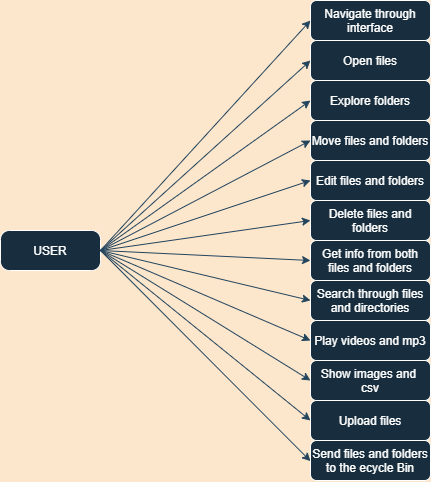

The diagram above was exported from draw.io. Its source (the exported page's mxGraphModel, read from the mxfile embedded in the PNG):
<mxGraphModel dx="909" dy="508" grid="1" gridSize="10" guides="1" tooltips="1" connect="1" arrows="1" fold="1" page="1" pageScale="1" pageWidth="827" pageHeight="1169" background="#FCE7CD" math="0" shadow="0">
  <root>
    <mxCell id="WIyWlLk6GJQsqaUBKTNV-0" />
    <mxCell id="WIyWlLk6GJQsqaUBKTNV-1" parent="WIyWlLk6GJQsqaUBKTNV-0" />
    <mxCell id="WIyWlLk6GJQsqaUBKTNV-3" value="USER" style="rounded=1;whiteSpace=wrap;html=1;fontSize=12;glass=0;strokeWidth=1;shadow=0;arcSize=22;fillColor=#182E3E;strokeColor=#FFFFFF;fontColor=#FFFFFF;" parent="WIyWlLk6GJQsqaUBKTNV-1" vertex="1">
      <mxGeometry x="10" y="230" width="100" height="40" as="geometry" />
    </mxCell>
    <mxCell id="WIyWlLk6GJQsqaUBKTNV-4" value="Yes" style="rounded=0;html=1;jettySize=auto;orthogonalLoop=1;fontSize=11;endArrow=block;endFill=0;endSize=8;strokeWidth=1;shadow=0;labelBackgroundColor=none;edgeStyle=orthogonalEdgeStyle;strokeColor=#23445D;" parent="WIyWlLk6GJQsqaUBKTNV-1" source="WIyWlLk6GJQsqaUBKTNV-6" edge="1">
      <mxGeometry y="20" relative="1" as="geometry">
        <mxPoint as="offset" />
        <mxPoint x="220" y="290" as="targetPoint" />
      </mxGeometry>
    </mxCell>
    <mxCell id="WIyWlLk6GJQsqaUBKTNV-5" value="No" style="edgeStyle=orthogonalEdgeStyle;rounded=0;html=1;jettySize=auto;orthogonalLoop=1;fontSize=11;endArrow=block;endFill=0;endSize=8;strokeWidth=1;shadow=0;labelBackgroundColor=none;strokeColor=#23445D;" parent="WIyWlLk6GJQsqaUBKTNV-1" target="WIyWlLk6GJQsqaUBKTNV-7" edge="1">
      <mxGeometry y="10" relative="1" as="geometry">
        <mxPoint as="offset" />
        <mxPoint x="270" y="210" as="sourcePoint" />
      </mxGeometry>
    </mxCell>
    <mxCell id="WIyWlLk6GJQsqaUBKTNV-8" value="No" style="rounded=0;html=1;jettySize=auto;orthogonalLoop=1;fontSize=11;endArrow=block;endFill=0;endSize=8;strokeWidth=1;shadow=0;labelBackgroundColor=none;edgeStyle=orthogonalEdgeStyle;strokeColor=#23445D;" parent="WIyWlLk6GJQsqaUBKTNV-1" source="WIyWlLk6GJQsqaUBKTNV-10" edge="1">
      <mxGeometry x="0.3333" y="20" relative="1" as="geometry">
        <mxPoint as="offset" />
        <mxPoint x="220" y="430" as="targetPoint" />
      </mxGeometry>
    </mxCell>
    <mxCell id="WIyWlLk6GJQsqaUBKTNV-9" value="Yes" style="edgeStyle=orthogonalEdgeStyle;rounded=0;html=1;jettySize=auto;orthogonalLoop=1;fontSize=11;endArrow=block;endFill=0;endSize=8;strokeWidth=1;shadow=0;labelBackgroundColor=none;strokeColor=#23445D;" parent="WIyWlLk6GJQsqaUBKTNV-1" source="WIyWlLk6GJQsqaUBKTNV-10" edge="1">
      <mxGeometry y="10" relative="1" as="geometry">
        <mxPoint as="offset" />
        <mxPoint x="320" y="330" as="targetPoint" />
      </mxGeometry>
    </mxCell>
    <mxCell id="vcMCPwD--0dILloxgBYQ-15" value="" style="endArrow=classic;html=1;labelBackgroundColor=#FCE7CD;strokeColor=#23445D;" edge="1" parent="WIyWlLk6GJQsqaUBKTNV-1">
      <mxGeometry width="50" height="50" relative="1" as="geometry">
        <mxPoint x="110" y="250" as="sourcePoint" />
        <mxPoint x="320" y="100" as="targetPoint" />
      </mxGeometry>
    </mxCell>
    <mxCell id="vcMCPwD--0dILloxgBYQ-16" value="" style="endArrow=classic;html=1;labelBackgroundColor=#FCE7CD;strokeColor=#23445D;" edge="1" parent="WIyWlLk6GJQsqaUBKTNV-1">
      <mxGeometry width="50" height="50" relative="1" as="geometry">
        <mxPoint x="110" y="250" as="sourcePoint" />
        <mxPoint x="320" y="20" as="targetPoint" />
      </mxGeometry>
    </mxCell>
    <mxCell id="vcMCPwD--0dILloxgBYQ-17" value="" style="endArrow=classic;html=1;labelBackgroundColor=#FCE7CD;strokeColor=#23445D;" edge="1" parent="WIyWlLk6GJQsqaUBKTNV-1">
      <mxGeometry width="50" height="50" relative="1" as="geometry">
        <mxPoint x="110" y="250" as="sourcePoint" />
        <mxPoint x="320" y="60" as="targetPoint" />
      </mxGeometry>
    </mxCell>
    <mxCell id="vcMCPwD--0dILloxgBYQ-21" value="" style="endArrow=classic;html=1;labelBackgroundColor=#FCE7CD;strokeColor=#23445D;" edge="1" parent="WIyWlLk6GJQsqaUBKTNV-1">
      <mxGeometry width="50" height="50" relative="1" as="geometry">
        <mxPoint x="110" y="250" as="sourcePoint" />
        <mxPoint x="320" y="460.6666564941406" as="targetPoint" />
      </mxGeometry>
    </mxCell>
    <mxCell id="vcMCPwD--0dILloxgBYQ-22" value="" style="endArrow=classic;html=1;labelBackgroundColor=#FCE7CD;strokeColor=#23445D;" edge="1" parent="WIyWlLk6GJQsqaUBKTNV-1">
      <mxGeometry width="50" height="50" relative="1" as="geometry">
        <mxPoint x="110" y="250" as="sourcePoint" />
        <mxPoint x="320" y="420" as="targetPoint" />
      </mxGeometry>
    </mxCell>
    <mxCell id="vcMCPwD--0dILloxgBYQ-23" value="" style="endArrow=classic;html=1;labelBackgroundColor=#FCE7CD;strokeColor=#23445D;" edge="1" parent="WIyWlLk6GJQsqaUBKTNV-1">
      <mxGeometry width="50" height="50" relative="1" as="geometry">
        <mxPoint x="110" y="250" as="sourcePoint" />
        <mxPoint x="320" y="380" as="targetPoint" />
      </mxGeometry>
    </mxCell>
    <mxCell id="vcMCPwD--0dILloxgBYQ-24" value="" style="endArrow=classic;html=1;labelBackgroundColor=#FCE7CD;strokeColor=#23445D;" edge="1" parent="WIyWlLk6GJQsqaUBKTNV-1">
      <mxGeometry width="50" height="50" relative="1" as="geometry">
        <mxPoint x="110" y="250" as="sourcePoint" />
        <mxPoint x="320" y="340" as="targetPoint" />
      </mxGeometry>
    </mxCell>
    <mxCell id="vcMCPwD--0dILloxgBYQ-25" value="" style="endArrow=classic;html=1;labelBackgroundColor=#FCE7CD;strokeColor=#23445D;" edge="1" parent="WIyWlLk6GJQsqaUBKTNV-1">
      <mxGeometry width="50" height="50" relative="1" as="geometry">
        <mxPoint x="110" y="250" as="sourcePoint" />
        <mxPoint x="320" y="300" as="targetPoint" />
      </mxGeometry>
    </mxCell>
    <mxCell id="vcMCPwD--0dILloxgBYQ-26" value="" style="endArrow=classic;html=1;labelBackgroundColor=#FCE7CD;strokeColor=#23445D;" edge="1" parent="WIyWlLk6GJQsqaUBKTNV-1">
      <mxGeometry width="50" height="50" relative="1" as="geometry">
        <mxPoint x="110" y="250" as="sourcePoint" />
        <mxPoint x="320" y="260" as="targetPoint" />
      </mxGeometry>
    </mxCell>
    <mxCell id="vcMCPwD--0dILloxgBYQ-27" value="" style="endArrow=classic;html=1;labelBackgroundColor=#FCE7CD;strokeColor=#23445D;" edge="1" parent="WIyWlLk6GJQsqaUBKTNV-1">
      <mxGeometry width="50" height="50" relative="1" as="geometry">
        <mxPoint x="110" y="250" as="sourcePoint" />
        <mxPoint x="320" y="180" as="targetPoint" />
      </mxGeometry>
    </mxCell>
    <mxCell id="vcMCPwD--0dILloxgBYQ-28" value="" style="endArrow=classic;html=1;labelBackgroundColor=#FCE7CD;strokeColor=#23445D;" edge="1" parent="WIyWlLk6GJQsqaUBKTNV-1">
      <mxGeometry width="50" height="50" relative="1" as="geometry">
        <mxPoint x="110" y="250" as="sourcePoint" />
        <mxPoint x="320" y="220" as="targetPoint" />
      </mxGeometry>
    </mxCell>
    <mxCell id="vcMCPwD--0dILloxgBYQ-29" value="" style="endArrow=classic;html=1;labelBackgroundColor=#FCE7CD;strokeColor=#23445D;" edge="1" parent="WIyWlLk6GJQsqaUBKTNV-1">
      <mxGeometry width="50" height="50" relative="1" as="geometry">
        <mxPoint x="110" y="250" as="sourcePoint" />
        <mxPoint x="320" y="140" as="targetPoint" />
      </mxGeometry>
    </mxCell>
    <mxCell id="vcMCPwD--0dILloxgBYQ-31" value="Navigate through interface" style="rounded=1;whiteSpace=wrap;html=1;fillColor=#182E3E;strokeColor=#FFFFFF;fontColor=#FFFFFF;" vertex="1" parent="WIyWlLk6GJQsqaUBKTNV-1">
      <mxGeometry x="320" width="120" height="40" as="geometry" />
    </mxCell>
    <mxCell id="vcMCPwD--0dILloxgBYQ-32" value="Open files" style="rounded=1;whiteSpace=wrap;html=1;fillColor=#182E3E;strokeColor=#FFFFFF;fontColor=#FFFFFF;" vertex="1" parent="WIyWlLk6GJQsqaUBKTNV-1">
      <mxGeometry x="320" y="40" width="120" height="40" as="geometry" />
    </mxCell>
    <mxCell id="vcMCPwD--0dILloxgBYQ-33" value="Explore folders" style="rounded=1;whiteSpace=wrap;html=1;fillColor=#182E3E;strokeColor=#FFFFFF;fontColor=#FFFFFF;" vertex="1" parent="WIyWlLk6GJQsqaUBKTNV-1">
      <mxGeometry x="320" y="80" width="120" height="40" as="geometry" />
    </mxCell>
    <mxCell id="vcMCPwD--0dILloxgBYQ-34" value="Move files and folders" style="rounded=1;whiteSpace=wrap;html=1;fillColor=#182E3E;strokeColor=#FFFFFF;fontColor=#FFFFFF;" vertex="1" parent="WIyWlLk6GJQsqaUBKTNV-1">
      <mxGeometry x="320" y="120" width="120" height="40" as="geometry" />
    </mxCell>
    <mxCell id="vcMCPwD--0dILloxgBYQ-35" value="&lt;span&gt;Delete files and folders&lt;/span&gt;" style="rounded=1;whiteSpace=wrap;html=1;fillColor=#182E3E;strokeColor=#FFFFFF;fontColor=#FFFFFF;" vertex="1" parent="WIyWlLk6GJQsqaUBKTNV-1">
      <mxGeometry x="320" y="200" width="120" height="40" as="geometry" />
    </mxCell>
    <mxCell id="vcMCPwD--0dILloxgBYQ-36" value="Get info from both files and folders" style="rounded=1;whiteSpace=wrap;html=1;fillColor=#182E3E;strokeColor=#FFFFFF;fontColor=#FFFFFF;" vertex="1" parent="WIyWlLk6GJQsqaUBKTNV-1">
      <mxGeometry x="320" y="240" width="120" height="40" as="geometry" />
    </mxCell>
    <mxCell id="vcMCPwD--0dILloxgBYQ-37" value="Edit files and folders" style="rounded=1;whiteSpace=wrap;html=1;fillColor=#182E3E;strokeColor=#FFFFFF;fontColor=#FFFFFF;" vertex="1" parent="WIyWlLk6GJQsqaUBKTNV-1">
      <mxGeometry x="320" y="160" width="120" height="40" as="geometry" />
    </mxCell>
    <mxCell id="vcMCPwD--0dILloxgBYQ-38" value="Search through files and directories" style="rounded=1;whiteSpace=wrap;html=1;fillColor=#182E3E;strokeColor=#FFFFFF;fontColor=#FFFFFF;" vertex="1" parent="WIyWlLk6GJQsqaUBKTNV-1">
      <mxGeometry x="320" y="280" width="120" height="40" as="geometry" />
    </mxCell>
    <mxCell id="vcMCPwD--0dILloxgBYQ-39" value="Play videos and mp3" style="rounded=1;whiteSpace=wrap;html=1;fillColor=#182E3E;strokeColor=#FFFFFF;fontColor=#FFFFFF;" vertex="1" parent="WIyWlLk6GJQsqaUBKTNV-1">
      <mxGeometry x="320" y="320" width="120" height="40" as="geometry" />
    </mxCell>
    <mxCell id="vcMCPwD--0dILloxgBYQ-40" value="Show images and &lt;br&gt;csv" style="rounded=1;whiteSpace=wrap;html=1;fillColor=#182E3E;strokeColor=#FFFFFF;fontColor=#FFFFFF;" vertex="1" parent="WIyWlLk6GJQsqaUBKTNV-1">
      <mxGeometry x="320" y="360" width="120" height="40" as="geometry" />
    </mxCell>
    <mxCell id="vcMCPwD--0dILloxgBYQ-41" value="Upload files" style="rounded=1;whiteSpace=wrap;html=1;fillColor=#182E3E;strokeColor=#FFFFFF;fontColor=#FFFFFF;" vertex="1" parent="WIyWlLk6GJQsqaUBKTNV-1">
      <mxGeometry x="320" y="400" width="120" height="40" as="geometry" />
    </mxCell>
    <mxCell id="vcMCPwD--0dILloxgBYQ-42" value="Send files and folders to the ecycle Bin" style="rounded=1;whiteSpace=wrap;html=1;fillColor=#182E3E;strokeColor=#FFFFFF;fontColor=#FFFFFF;" vertex="1" parent="WIyWlLk6GJQsqaUBKTNV-1">
      <mxGeometry x="320" y="440" width="120" height="40" as="geometry" />
    </mxCell>
  </root>
</mxGraphModel>